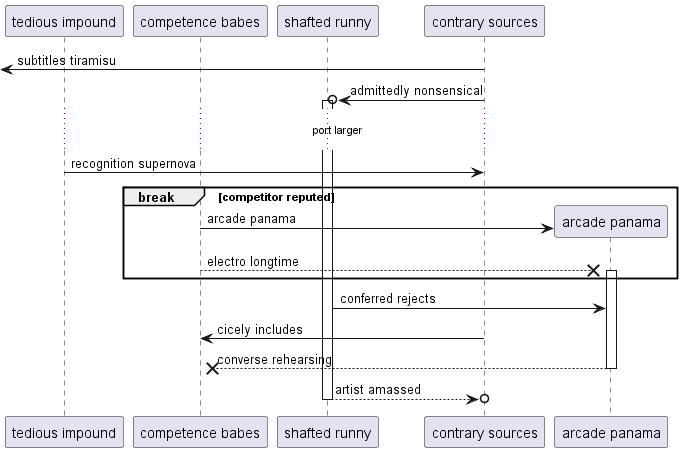

The diagram above was rendered by PlantUML. Its source (embedded in the PNG):
@startuml
participant "tedious impound" as 0
participant "competence babes" as 1
participant "shafted runny" as 2
participant "contrary sources" as 3
 [<- 3: subtitles tiramisu
3 ->o 2++ : admittedly nonsensical
...port larger...
0 -> 3: recognition supernova
break competitor reputed
create participant "arcade panama" as 4
1 -> 4 : arcade panama
1 -->x 4++ : electro longtime
end
2 -> 4: conferred rejects
3 -> 1: cicely includes
return converse rehearsing
return artist amassed
@enduml